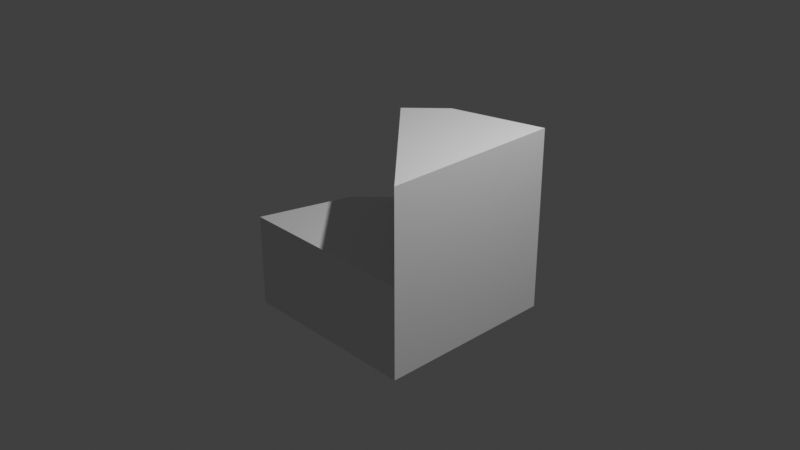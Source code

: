 # Source: multidecor_spiral_stair_segment.blend  (saved by Blender 3.0.42; exported with 4.5.12 LTS)
import bpy
from mathutils import Matrix  # noqa: F401  (used for matrix-valued properties, if any)

bpy.ops.wm.read_factory_settings(use_empty=True)
scene = bpy.context.scene
scene.name = 'Scene'

# ---- collections
col_collection = bpy.data.collections.new('Collection'); scene.collection.children.link(col_collection)

# ---- world
world_world = bpy.data.worlds.new('World'); scene.world = world_world
world_world.use_nodes = True; world_world.node_tree.nodes.clear()
_N = world_world.node_tree.nodes; _L = world_world.node_tree.links
n0 = _N.new('ShaderNodeOutputWorld'); n0.name = 'World Output'; n0.location = (300, 300)
n1 = _N.new('ShaderNodeBackground'); n1.name = 'Background'; n1.location = (10, 300)
n1.inputs[0].default_value = (0.05088, 0.05088, 0.05088, 1.0)
_L.new(n1.outputs[0], n0.inputs[0])
n0.is_active_output = True
world_world.color = (0.05088, 0.05088, 0.05088)
world_world.use_sun_shadow = False
world_world.sun_shadow_jitter_overblur = 0.0

# ---- cameras
cam_camera = bpy.data.cameras.new('Camera')
cam_camera.clip_end = 100.0
cam_camera.ortho_scale = 7.314

# ---- lights
light_light = bpy.data.lights.new('Light', 'POINT')
light_light.transmission_factor = 0.0
light_light.energy = 1000.0
light_light.shadow_soft_size = 0.1
light_light.shadow_maximum_resolution = 0.006
light_light.use_absolute_resolution = True

# ---- meshes
me_cylinder = bpy.data.meshes.new('Cylinder')
me_cylinder.from_pydata([(1.0, -1.0, 0.0), (1.0, -1.0, 1.0), (-1.0, -1.0, -1.0), (-1.0, -1.0, 0.0), (-0.7321, 0.0, -1.0), (-0.7321, 0.0, 0.0), (2.384e-07, 0.7321, -1.0), (2.384e-07, 0.7321, 0.0), (1.0, 1.0, -1.0), (1.0, 1.0, 0.0), (-0.366, 0.366, 1.0), (1.0, 1.0, 1.0), (-0.366, 0.366, -1.0), (1.0, -1.0, -1.0), (-0.366, 0.366, 0.0), (2.384e-07, 0.7321, 1.0)], [], [(2, 3, 5, 4), (4, 5, 14, 12), (6, 7, 9, 8), (8, 9, 0, 13), (10, 14, 0, 1), (2, 4, 13), (3, 2, 13, 0), (3, 0, 5), (12, 14, 7, 6), (13, 12, 6), (11, 1, 0, 9), (7, 15, 11, 9), (7, 14, 10, 15), (10, 1, 15), (15, 1, 11), (5, 0, 14), (13, 4, 12), (6, 8, 13)])
_uv = me_cylinder.uv_layers.new(name='UVMap')
_uv.uv.foreach_set('vector', [0.0002345, 0.3724, 0.0002345, 0.1863, 0.1929, 0.1863, 0.1929, 0.3724, 0.1929, 0.3724, 0.1929, 0.1863, 0.2892, 0.1863, 0.2892, 0.3724, 0.3856, 0.3724, 0.3856, 0.1863, 0.5782, 0.1863, 0.5782, 0.3724, 0.3724, 0.7451, 0.1863, 0.7451, 0.1863, 0.3729, 0.3724, 0.3729, 0.3729, 0.9316, 0.3729, 0.7456, 0.7324, 0.7456, 0.7324, 0.9316, 0.3729, 0.7451, 0.4228, 0.559, 0.7451, 0.7451, 0.3724, 0.7456, 0.3724, 0.9316, 0.0002345, 0.9316, 0.0002345, 0.7456, 0.9998, 0.3729, 0.9998, 0.7451, 0.8137, 0.4228, 0.2892, 0.3724, 0.2892, 0.1863, 0.3856, 0.1863, 0.3856, 0.3724, 0.7451, 0.7451, 0.4909, 0.4909, 0.559, 0.4228, 0.0002345, 0.7451, 0.0002346, 0.3729, 0.1863, 0.3729, 0.1863, 0.7451, 0.3856, 0.1863, 0.3856, 0.0002345, 0.5782, 0.0002345, 0.5782, 0.1863, 0.3856, 0.1863, 0.2892, 0.1863, 0.2892, 0.0002346, 0.3856, 0.0002345, 0.8419, 0.0002345, 0.8419, 0.3597, 0.7455, 0.0002345, 0.7455, 0.0002345, 0.8419, 0.3597, 0.5787, 0.09656, 0.8137, 0.4228, 0.9998, 0.7451, 0.7456, 0.4909, 0.7451, 0.7451, 0.4228, 0.559, 0.4909, 0.4909, 0.559, 0.4228, 0.7451, 0.3729, 0.7451, 0.7451])
me_cylinder.use_remesh_fix_poles = True
me_cylinder.use_remesh_preserve_attributes = False
me_cylinder.update()

# ---- objects
ob_light = bpy.data.objects.new('Light', light_light)
ob_camera = bpy.data.objects.new('Camera', cam_camera)
ob_cylinder = bpy.data.objects.new('Cylinder', me_cylinder)

# ---- transforms, parenting, visibility, modifiers, constraints
ob_light.location = (4.076, 1.005, 5.904)
ob_light.rotation_euler = (0.6503, 0.05522, 1.866)
ob_light.lock_rotations_4d = False
ob_light.empty_display_type = 'ARROWS'
ob_light.color = (0.0, 0.0, 0.0, 0.0)
ob_light.lineart.crease_threshold = 0.0
ob_camera.location = (7.359, -6.926, 4.958)
ob_camera.rotation_euler = (1.109, 0.0, 0.8149)
ob_camera.lock_rotations_4d = False
ob_camera.empty_display_type = 'ARROWS'
ob_camera.color = (0.0, 0.0, 0.0, 0.0)
ob_camera.display_type = 'WIRE'
ob_camera.lineart.crease_threshold = 0.0
ob_cylinder.location = (0.0, 0.0, 0.0)

# ---- collection membership
col_collection.objects.link(ob_light)
col_collection.objects.link(ob_camera)
col_collection.objects.link(ob_cylinder)

# ---- scene / render settings (as saved in the file)
scene.camera = ob_camera
scene.frame_start = 1; scene.frame_end = 250; scene.frame_set(1)
scene.render.engine = 'BLENDER_EEVEE_NEXT'
scene.cycles.sampling_pattern = 'TABULATED_SOBOL'
scene.cycles.use_light_tree = False
scene.view_settings.view_transform = 'Standard'
bpy.context.view_layer.update()
